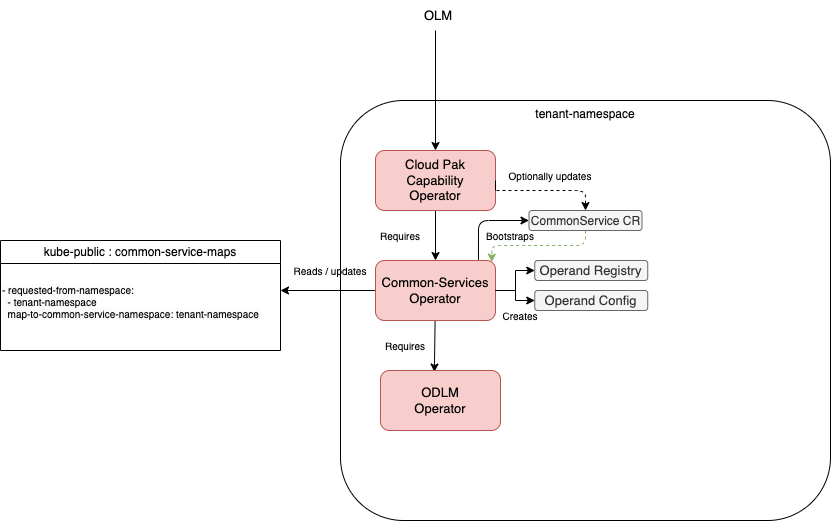

The diagram above was exported from draw.io. Its source (the exported page's mxGraphModel, read from the mxfile embedded in the PNG):
<mxGraphModel dx="1705" dy="-9640" grid="1" gridSize="10" guides="1" tooltips="1" connect="1" arrows="1" fold="1" page="1" pageScale="1" pageWidth="850" pageHeight="1100" math="0" shadow="0">
  <root>
    <mxCell id="0" />
    <mxCell id="1" parent="0" />
    <mxCell id="2" value="tenant-namespace" style="rounded=1;whiteSpace=wrap;html=1;horizontal=1;verticalAlign=top;" parent="1" vertex="1">
      <mxGeometry x="130" y="10700" width="490" height="420" as="geometry" />
    </mxCell>
    <mxCell id="3" style="edgeStyle=orthogonalEdgeStyle;rounded=0;orthogonalLoop=1;jettySize=auto;html=1;entryX=0.5;entryY=0;entryDx=0;entryDy=0;fontSize=13;" parent="1" source="6" target="8" edge="1">
      <mxGeometry relative="1" as="geometry" />
    </mxCell>
    <mxCell id="28" style="edgeStyle=none;html=1;entryX=0.5;entryY=0;entryDx=0;entryDy=0;startArrow=none;dashed=1;" parent="1" target="25" edge="1">
      <mxGeometry relative="1" as="geometry">
        <mxPoint x="280" y="10790" as="sourcePoint" />
        <Array as="points">
          <mxPoint x="375" y="10790" />
        </Array>
      </mxGeometry>
    </mxCell>
    <mxCell id="6" value="Cloud Pak Capability&lt;br&gt;Operator" style="rounded=1;whiteSpace=wrap;html=1;fontSize=13;fillColor=#f8cecc;strokeColor=#b85450;" parent="1" vertex="1">
      <mxGeometry x="165" y="10750" width="120" height="60" as="geometry" />
    </mxCell>
    <mxCell id="7" style="edgeStyle=orthogonalEdgeStyle;rounded=0;orthogonalLoop=1;jettySize=auto;html=1;entryX=0.5;entryY=0;entryDx=0;entryDy=0;fontSize=13;" parent="1" target="6" edge="1">
      <mxGeometry relative="1" as="geometry">
        <mxPoint x="225" y="10630" as="sourcePoint" />
      </mxGeometry>
    </mxCell>
    <mxCell id="23" style="edgeStyle=none;html=1;entryX=0.449;entryY=0.026;entryDx=0;entryDy=0;entryPerimeter=0;" parent="1" source="8" target="19" edge="1">
      <mxGeometry relative="1" as="geometry" />
    </mxCell>
    <mxCell id="48" style="edgeStyle=none;html=1;fontSize=10;" edge="1" parent="1" source="8">
      <mxGeometry relative="1" as="geometry">
        <mxPoint x="70" y="10890" as="targetPoint" />
      </mxGeometry>
    </mxCell>
    <mxCell id="8" value="Common-Services&lt;br&gt;Operator" style="rounded=1;whiteSpace=wrap;html=1;fontSize=13;fillColor=#f8cecc;strokeColor=#b85450;" parent="1" vertex="1">
      <mxGeometry x="165" y="10860" width="120" height="60" as="geometry" />
    </mxCell>
    <mxCell id="9" value="Requires" style="text;html=1;strokeColor=none;fillColor=none;align=center;verticalAlign=middle;whiteSpace=wrap;rounded=0;fontSize=10;" parent="1" vertex="1">
      <mxGeometry x="160" y="10820" width="60" height="30" as="geometry" />
    </mxCell>
    <mxCell id="13" value="OLM" style="text;html=1;strokeColor=none;fillColor=none;align=center;verticalAlign=middle;whiteSpace=wrap;rounded=0;fontSize=13;" parent="1" vertex="1">
      <mxGeometry x="197.62" y="10600" width="60" height="30" as="geometry" />
    </mxCell>
    <mxCell id="14" style="edgeStyle=orthogonalEdgeStyle;rounded=0;orthogonalLoop=1;jettySize=auto;html=1;entryX=0;entryY=0.5;entryDx=0;entryDy=0;fontSize=13;" parent="1" target="16" edge="1">
      <mxGeometry relative="1" as="geometry">
        <mxPoint x="285" y="10890" as="sourcePoint" />
      </mxGeometry>
    </mxCell>
    <mxCell id="15" style="edgeStyle=orthogonalEdgeStyle;rounded=0;orthogonalLoop=1;jettySize=auto;html=1;entryX=0;entryY=0.5;entryDx=0;entryDy=0;fontSize=13;" parent="1" target="17" edge="1">
      <mxGeometry relative="1" as="geometry">
        <mxPoint x="285" y="10890" as="sourcePoint" />
      </mxGeometry>
    </mxCell>
    <mxCell id="16" value="Operand Registry" style="rounded=1;whiteSpace=wrap;html=1;fontSize=13;fillColor=#f5f5f5;fontColor=#333333;strokeColor=#666666;" parent="1" vertex="1">
      <mxGeometry x="324.25" y="10860" width="113" height="20" as="geometry" />
    </mxCell>
    <mxCell id="17" value="Operand Config" style="rounded=1;whiteSpace=wrap;html=1;fontSize=13;fillColor=#f5f5f5;fontColor=#333333;strokeColor=#666666;" parent="1" vertex="1">
      <mxGeometry x="324.25" y="10890" width="113" height="20" as="geometry" />
    </mxCell>
    <mxCell id="18" value="Requires" style="text;html=1;strokeColor=none;fillColor=none;align=center;verticalAlign=middle;whiteSpace=wrap;rounded=0;fontSize=10;" parent="1" vertex="1">
      <mxGeometry x="165" y="10930" width="60" height="30" as="geometry" />
    </mxCell>
    <mxCell id="19" value="ODLM&lt;br&gt;Operator" style="rounded=1;whiteSpace=wrap;html=1;fontSize=13;fillColor=#f8cecc;strokeColor=#b85450;" parent="1" vertex="1">
      <mxGeometry x="170" y="10970" width="120" height="60" as="geometry" />
    </mxCell>
    <mxCell id="24" value="Creates" style="text;html=1;strokeColor=none;fillColor=none;align=center;verticalAlign=middle;whiteSpace=wrap;rounded=0;fontSize=10;" parent="1" vertex="1">
      <mxGeometry x="280" y="10900" width="60" height="30" as="geometry" />
    </mxCell>
    <mxCell id="27" style="edgeStyle=orthogonalEdgeStyle;html=1;exitX=0;exitY=0.5;exitDx=0;exitDy=0;entryX=0.858;entryY=-0.011;entryDx=0;entryDy=0;entryPerimeter=0;fontSize=12;fillColor=#d5e8d4;strokeColor=#000000;startArrow=classic;startFill=1;endArrow=none;endFill=0;" parent="1" source="25" target="8" edge="1">
      <mxGeometry relative="1" as="geometry">
        <Array as="points">
          <mxPoint x="268" y="10820" />
        </Array>
      </mxGeometry>
    </mxCell>
    <mxCell id="36" style="edgeStyle=orthogonalEdgeStyle;html=1;exitX=0.5;exitY=1;exitDx=0;exitDy=0;entryX=0.969;entryY=0.026;entryDx=0;entryDy=0;entryPerimeter=0;dashed=1;fontSize=11;startArrow=none;startFill=0;endArrow=classic;endFill=1;strokeColor=#82b366;fillColor=#d5e8d4;" parent="1" source="25" target="8" edge="1">
      <mxGeometry relative="1" as="geometry" />
    </mxCell>
    <mxCell id="25" value="&lt;font style=&quot;font-size: 12px&quot;&gt;CommonService CR&lt;/font&gt;" style="rounded=1;whiteSpace=wrap;html=1;fontSize=13;fillColor=#f5f5f5;fontColor=#333333;strokeColor=#666666;" parent="1" vertex="1">
      <mxGeometry x="318.5" y="10810" width="113" height="20" as="geometry" />
    </mxCell>
    <mxCell id="29" value="Optionally updates" style="text;html=1;strokeColor=none;fillColor=none;align=center;verticalAlign=middle;whiteSpace=wrap;rounded=0;fontSize=10;" parent="1" vertex="1">
      <mxGeometry x="280" y="10760" width="120" height="30" as="geometry" />
    </mxCell>
    <mxCell id="31" value="" style="edgeStyle=none;html=1;exitX=1;exitY=0.5;exitDx=0;exitDy=0;endArrow=none;" parent="1" source="6" edge="1">
      <mxGeometry relative="1" as="geometry">
        <mxPoint x="285" y="10790" as="sourcePoint" />
        <mxPoint x="285" y="10790" as="targetPoint" />
        <Array as="points" />
      </mxGeometry>
    </mxCell>
    <mxCell id="33" value="Bootstraps" style="text;html=1;strokeColor=none;fillColor=none;align=center;verticalAlign=middle;whiteSpace=wrap;rounded=0;fontSize=10;" parent="1" vertex="1">
      <mxGeometry x="240" y="10820" width="120" height="30" as="geometry" />
    </mxCell>
    <mxCell id="43" value="Reads / updates" style="text;html=1;strokeColor=none;fillColor=none;align=center;verticalAlign=middle;whiteSpace=wrap;rounded=0;fontSize=10;" parent="1" vertex="1">
      <mxGeometry x="60" y="10855" width="120" height="30" as="geometry" />
    </mxCell>
    <mxCell id="50" value="" style="group" vertex="1" connectable="0" parent="1">
      <mxGeometry x="-210" y="10840" width="300" height="125" as="geometry" />
    </mxCell>
    <mxCell id="46" value="&lt;span style=&quot;font-size: 12px; font-weight: 400;&quot;&gt;kube-public : common-service-maps&lt;/span&gt;" style="swimlane;whiteSpace=wrap;html=1;fontSize=10;" vertex="1" parent="50">
      <mxGeometry width="280" height="110" as="geometry" />
    </mxCell>
    <mxCell id="44" value="&lt;br style=&quot;border-color: var(--border-color); color: rgb(0, 0, 0); font-family: Helvetica; font-size: 10px; font-style: normal; font-variant-ligatures: normal; font-variant-caps: normal; font-weight: 400; letter-spacing: normal; orphans: 2; text-align: left; text-indent: 0px; text-transform: none; widows: 2; word-spacing: 0px; -webkit-text-stroke-width: 0px; background-color: rgb(251, 251, 251); text-decoration-thickness: initial; text-decoration-style: initial; text-decoration-color: initial;&quot;&gt;&lt;span style=&quot;color: rgb(0, 0, 0); font-family: Helvetica; font-size: 10px; font-style: normal; font-variant-ligatures: normal; font-variant-caps: normal; font-weight: 400; letter-spacing: normal; orphans: 2; text-align: left; text-indent: 0px; text-transform: none; widows: 2; word-spacing: 0px; -webkit-text-stroke-width: 0px; background-color: rgb(251, 251, 251); text-decoration-thickness: initial; text-decoration-style: initial; text-decoration-color: initial; float: none; display: inline !important;&quot;&gt;- requested-from-namespace:&lt;/span&gt;&lt;br style=&quot;border-color: var(--border-color); color: rgb(0, 0, 0); font-family: Helvetica; font-size: 10px; font-style: normal; font-variant-ligatures: normal; font-variant-caps: normal; font-weight: 400; letter-spacing: normal; orphans: 2; text-align: left; text-indent: 0px; text-transform: none; widows: 2; word-spacing: 0px; -webkit-text-stroke-width: 0px; background-color: rgb(251, 251, 251); text-decoration-thickness: initial; text-decoration-style: initial; text-decoration-color: initial;&quot;&gt;&lt;span style=&quot;color: rgb(0, 0, 0); font-family: Helvetica; font-size: 10px; font-style: normal; font-variant-ligatures: normal; font-variant-caps: normal; font-weight: 400; letter-spacing: normal; orphans: 2; text-align: left; text-indent: 0px; text-transform: none; widows: 2; word-spacing: 0px; -webkit-text-stroke-width: 0px; background-color: rgb(251, 251, 251); text-decoration-thickness: initial; text-decoration-style: initial; text-decoration-color: initial; float: none; display: inline !important;&quot;&gt;&amp;nbsp; - tenant-namespace&lt;/span&gt;&lt;br style=&quot;border-color: var(--border-color); color: rgb(0, 0, 0); font-family: Helvetica; font-size: 10px; font-style: normal; font-variant-ligatures: normal; font-variant-caps: normal; font-weight: 400; letter-spacing: normal; orphans: 2; text-align: left; text-indent: 0px; text-transform: none; widows: 2; word-spacing: 0px; -webkit-text-stroke-width: 0px; background-color: rgb(251, 251, 251); text-decoration-thickness: initial; text-decoration-style: initial; text-decoration-color: initial;&quot;&gt;&lt;span style=&quot;color: rgb(0, 0, 0); font-family: Helvetica; font-size: 10px; font-style: normal; font-variant-ligatures: normal; font-variant-caps: normal; font-weight: 400; letter-spacing: normal; orphans: 2; text-align: left; text-indent: 0px; text-transform: none; widows: 2; word-spacing: 0px; -webkit-text-stroke-width: 0px; background-color: rgb(251, 251, 251); text-decoration-thickness: initial; text-decoration-style: initial; text-decoration-color: initial; float: none; display: inline !important;&quot;&gt;&amp;nbsp; map-to-common-service-namespace: tenant-namespace&lt;/span&gt;" style="text;whiteSpace=wrap;html=1;fontSize=10;" vertex="1" parent="50">
      <mxGeometry y="25" width="300" height="100" as="geometry" />
    </mxCell>
  </root>
</mxGraphModel>